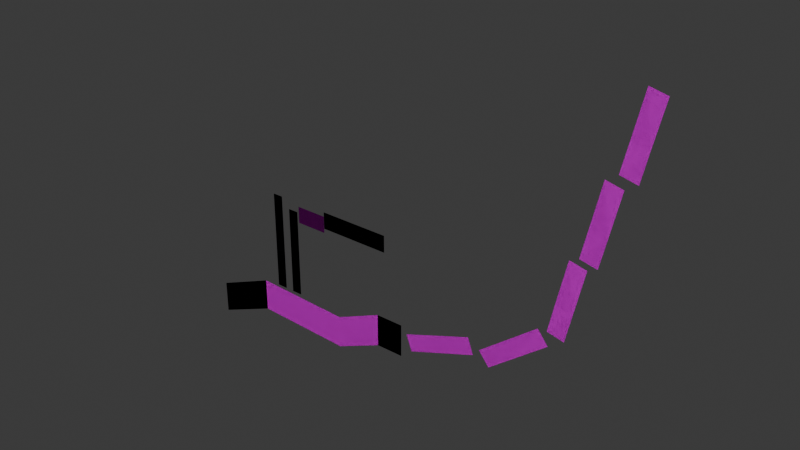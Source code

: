 # Source: car_village.blend  (saved by Blender 4.5.90; exported with 4.5.12 LTS)
import bpy
from mathutils import Matrix  # noqa: F401  (used for matrix-valued properties, if any)

bpy.ops.wm.read_factory_settings(use_empty=True)
scene = bpy.context.scene
scene.name = 'Scene'

# ---- collections
col_collection = bpy.data.collections.new('Collection'); scene.collection.children.link(col_collection)

# ---- images (referenced by path relative to the original .blend; pixels are not part of the script)
import os
ASSET_DIR = os.environ.get("B2B_ASSET_DIR", "")  # directory of the original .blend (textures are referenced by path, not embedded)
HERE = os.path.dirname(os.path.abspath(__file__))  # packed textures are extracted next to this script under _unpacked/

def load_image(name, relpath, width, height, colorspace="sRGB"):
    """Load a texture the original file referenced (path relative to the .blend, or extracted next to this script)."""
    p = next((c for c in (os.path.join(HERE, relpath), os.path.join(ASSET_DIR, relpath)) if relpath and os.path.exists(c)), "")
    if p:
        img = bpy.data.images.load(p, check_existing=True)
        img.name = name
    else:  # same state as the original file: an image datablock whose file is absent (Cycles renders it pink)
        img = bpy.data.images.new(name, width, height)
        img.source = "FILE"
        img.filepath = "//" + (relpath or name)
    img.colorspace_settings.name = colorspace
    return img
img_map = load_image('map', 'map.png', 1024, 1024, 'sRGB')

# ---- materials (node trees are filled in below, after node groups)
mat_material = bpy.data.materials.new('Material')

# ---- material node trees
mat_material.use_nodes = True; mat_material.node_tree.nodes.clear()
_N = mat_material.node_tree.nodes; _L = mat_material.node_tree.links
n0 = _N.new('ShaderNodeBsdfPrincipled'); n0.name = 'Principled BSDF'; n0.location = (-200, 100)
n1 = _N.new('ShaderNodeOutputMaterial'); n1.name = 'Material Output'; n1.location = (200, 100)
n2 = _N.new('ShaderNodeTexImage'); n2.name = 'Image Texture'; n2.location = (-490, 80)
n2.image = img_map
_L.new(n0.outputs[0], n1.inputs[0])
_L.new(n2.outputs[0], n0.inputs[0])
n1.is_active_output = True

# ---- world
world_world = bpy.data.worlds.new('World'); scene.world = world_world
world_world.use_nodes = True; world_world.node_tree.nodes.clear()
_N = world_world.node_tree.nodes; _L = world_world.node_tree.links
n0 = _N.new('ShaderNodeOutputWorld'); n0.name = 'World Output'; n0.location = (200, 100)
n1 = _N.new('ShaderNodeBackground'); n1.name = 'Background'; n1.location = (-200, 100)
n1.inputs[0].default_value = (0.05088, 0.05088, 0.05088, 1.0)
_L.new(n1.outputs[0], n0.inputs[0])
n0.is_active_output = True
world_world.color = (0.05088, 0.05088, 0.05088)
world_world.sun_shadow_jitter_overblur = 0.0

# ---- meshes
me_plane = bpy.data.meshes.new('Plane')
me_plane.from_pydata([(498.8, 0.001654, 97.82), (-348.6, 0.001623, 11.69), (363.4, 0.001654, 97.82), (130.8, 0.001631, -5.538), (-644.4, 0.001623, -111.8), (498.8, 0.001654, -60.66), (-348.6, 0.001623, -146.8), (363.4, 0.001654, -60.66), (130.8, 0.001631, -164.0), (-644.4, 0.001623, -270.3), (189.1, 0.001599, 506.8), (53.65, 0.001599, 506.8), (189.1, 0.001599, 425.6), (53.65, 0.001599, 425.6), (403.5, 0.001599, 506.8), (403.5, 0.001599, 425.6), (656.5, 0.001652, 112.0), (529.4, 0.001658, 65.36), (684.5, 0.001651, 35.67), (557.4, 0.001657, -10.94), (857.8, 0.001642, 185.8), (885.8, 0.001641, 109.5), (1022.0, 0.001636, 230.7), (915.5, 0.001647, 146.6), (1072.0, 0.001633, 167.0), (966.0, 0.001645, 82.95), (1190.0, 0.001618, 363.9), (1240.0, 0.001615, 300.2), (1259.0, 0.0016, 498.7), (1231.0, 0.001618, 366.4), (1339.0, 0.001591, 481.5), (1310.0, 0.001609, 349.1), (1305.0, 0.001572, 708.3), (1384.0, 0.001563, 691.0), (1375.0, 0.001551, 860.0), (1346.0, 0.001569, 727.7), (1455.0, 0.001543, 842.7), (1426.0, 0.00156, 710.4), (1421.0, 0.001523, 1070.0), (1500.0, 0.001514, 1052.0), (1502.0, 0.001501, 1235.0), (1473.0, 0.001519, 1103.0), (1581.0, 0.001492, 1218.0), (1553.0, 0.00151, 1085.0), (1548.0, 0.001473, 1445.0), (1627.0, 0.001464, 1427.0), (-208.4, 0.4347, 503.0), (-260.2, 0.4347, 503.0), (-208.4, 0.4347, 21.97), (-260.2, 0.4347, 21.97), (-113.4, 0.4347, 453.8), (-165.3, 0.4347, 453.8), (-113.4, 0.4347, 21.97), (-165.3, 0.4347, 21.97), (50.49, 2.658, 483.1), (-106.1, 2.658, 483.1), (50.49, 2.658, 401.8), (-106.1, 2.658, 401.8)], [], [(1, 3, 8, 6), (2, 0, 5, 7), (3, 2, 7, 8), (4, 1, 6, 9), (11, 10, 12, 13), (12, 10, 14, 15), (17, 16, 18, 19), (18, 16, 20, 21), (23, 22, 24, 25), (24, 22, 26, 27), (29, 28, 30, 31), (30, 28, 32, 33), (35, 34, 36, 37), (36, 34, 38, 39), (41, 40, 42, 43), (42, 40, 44, 45), (47, 46, 48, 49), (51, 50, 52, 53), (55, 54, 56, 57)])
_uv = me_plane.uv_layers.new(name='UVMap')
_uv.uv.foreach_set('vector', [0.2023, 0.2802, 0.1329, 0.6798, 0.0001305, 0.6616, 0.06959, 0.262, 0.1928, 0.8864, 0.1772, 0.9999, 0.04447, 0.9817, 0.06001, 0.8683, 0.1329, 0.6798, 0.1928, 0.8864, 0.06001, 0.8683, 0.0001305, 0.6616, 0.1329, 0.01832, 0.2023, 0.2802, 0.06959, 0.262, 0.0001305, 0.0001305, 0.2026, 0.207, 0.3171, 0.207, 0.3171, 0.2757, 0.2026, 0.2757, 0.3171, 0.2757, 0.3171, 0.207, 0.4984, 0.207, 0.4984, 0.2757, 0.2026, 0.276, 0.3171, 0.276, 0.3171, 0.3447, 0.2026, 0.3447, 0.3171, 0.3447, 0.3171, 0.276, 0.4984, 0.276, 0.4984, 0.3447, 0.2026, 0.345, 0.3171, 0.345, 0.3171, 0.4137, 0.2026, 0.4137, 0.3171, 0.4137, 0.3171, 0.345, 0.4984, 0.345, 0.4984, 0.4137, 0.2026, 0.0691, 0.3171, 0.0691, 0.3171, 0.1378, 0.2026, 0.1378, 0.3171, 0.1378, 0.3171, 0.0691, 0.4984, 0.0691, 0.4984, 0.1378, 0.2026, 0.0001305, 0.3171, 0.0001305, 0.3171, 0.06884, 0.2026, 0.06884, 0.3171, 0.06884, 0.3171, 0.0001305, 0.4984, 0.0001304, 0.4984, 0.06884, 0.2026, 0.1381, 0.3171, 0.1381, 0.3171, 0.2068, 0.2026, 0.2068, 0.3171, 0.2068, 0.3171, 0.1381, 0.4984, 0.1381, 0.4984, 0.2068, 0.2026, 0.207, 0.3171, 0.207, 0.3171, 0.2757, 0.2026, 0.2757, 0.2026, 0.207, 0.3171, 0.207, 0.3171, 0.2757, 0.2026, 0.2757, 0.2026, 0.207, 0.3171, 0.207, 0.3171, 0.2757, 0.2026, 0.2757])
me_plane.materials.append(mat_material)
me_plane.update()
me_cube = bpy.data.meshes.new('Cube')
me_cube.from_pydata([(-1.0, -1.0, -1.0), (-1.0, -1.0, 1.0), (-1.0, 1.0, -1.0), (-1.0, 1.0, 1.0), (1.0, -1.0, -1.0), (1.0, -1.0, 1.0), (1.0, 1.0, -1.0), (1.0, 1.0, 1.0)], [], [(0, 1, 3, 2), (2, 3, 7, 6), (6, 7, 5, 4), (4, 5, 1, 0), (2, 6, 4, 0), (7, 3, 1, 5)])
_uv = me_cube.uv_layers.new(name='UVMap')
_uv.uv.foreach_set('vector', [0.375, 0.0, 0.625, 0.0, 0.625, 0.25, 0.375, 0.25, 0.375, 0.25, 0.625, 0.25, 0.625, 0.5, 0.375, 0.5, 0.375, 0.5, 0.625, 0.5, 0.625, 0.75, 0.375, 0.75, 0.375, 0.75, 0.625, 0.75, 0.625, 1.0, 0.375, 1.0, 0.125, 0.5, 0.375, 0.5, 0.375, 0.75, 0.125, 0.75, 0.625, 0.5, 0.875, 0.5, 0.875, 0.75, 0.625, 0.75])
me_cube.update()
me_cube_003 = bpy.data.meshes.new('Cube.003')
me_cube_003.from_pydata([(-1.0, -1.0, -1.0), (-1.0, -1.0, 1.0), (-1.0, 1.0, -1.0), (-1.0, 1.0, 1.0), (1.0, -1.0, -1.0), (1.0, -1.0, 1.0), (1.0, 1.0, -1.0), (1.0, 1.0, 1.0)], [], [(0, 1, 3, 2), (2, 3, 7, 6), (6, 7, 5, 4), (4, 5, 1, 0), (2, 6, 4, 0), (7, 3, 1, 5)])
_uv = me_cube_003.uv_layers.new(name='UVMap')
_uv.uv.foreach_set('vector', [0.375, 0.0, 0.625, 0.0, 0.625, 0.25, 0.375, 0.25, 0.375, 0.25, 0.625, 0.25, 0.625, 0.5, 0.375, 0.5, 0.375, 0.5, 0.625, 0.5, 0.625, 0.75, 0.375, 0.75, 0.375, 0.75, 0.625, 0.75, 0.625, 1.0, 0.375, 1.0, 0.125, 0.5, 0.375, 0.5, 0.375, 0.75, 0.125, 0.75, 0.625, 0.5, 0.875, 0.5, 0.875, 0.75, 0.625, 0.75])
me_cube_003.update()

# ---- objects
ob_map = bpy.data.objects.new('Map', me_plane)
ob_cube = bpy.data.objects.new('Cube', me_cube)
ob_boxcollider_of_cube = bpy.data.objects.new('BoxCollider_of_Cube', me_cube_003)
ob_meshcollider_of_map = bpy.data.objects.new('MeshCollider_of_Map', me_plane)

# ---- transforms, parenting, visibility, modifiers, constraints
ob_map.location = (0.0, 0.0, 0.0)
ob_cube.location = (-7.301, 0.0, 0.0)
ob_boxcollider_of_cube.location = (-7.301, 0.0, 0.0)
ob_meshcollider_of_map.location = (0.0, 0.0, 0.0)

# ---- collection membership
col_collection.objects.link(ob_map)
col_collection.objects.link(ob_cube)
col_collection.objects.link(ob_boxcollider_of_cube)
col_collection.objects.link(ob_meshcollider_of_map)

# ---- scene / render settings (as saved in the file)
scene.frame_start = 1; scene.frame_end = 250; scene.frame_set(1)
scene.render.engine = 'BLENDER_EEVEE_NEXT'
bpy.context.view_layer.update()

# ---- added for rendering (the .blend has no active camera and no usable light): camera, sun
cam_auto = bpy.data.cameras.new('AutoCamera')
cam_auto.lens = 50.0
cam_auto.sensor_width = 36.0
cam_auto.clip_end = 46212.9
ob_auto_camera = bpy.data.objects.new('AutoCamera', cam_auto)
scene.collection.objects.link(ob_auto_camera)
ob_auto_camera.location = (3124.56, -3159.04, 2693.73)
ob_auto_camera.rotation_euler = (1.09748, -7.21219e-08, 0.694738)
scene.camera = ob_auto_camera
light_auto_sun = bpy.data.lights.new('AutoSun', 'SUN')
light_auto_sun.energy = 3.0
light_auto_sun.angle = 0.0523599
ob_auto_sun = bpy.data.objects.new('AutoSun', light_auto_sun)
scene.collection.objects.link(ob_auto_sun)
ob_auto_sun.rotation_euler = (0.872665, 0.174533, 0.523599)
bpy.context.view_layer.update()
